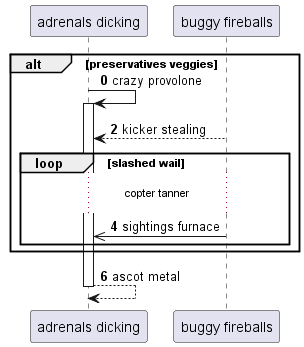

The diagram above was rendered by PlantUML. Its source (embedded in the PNG):
@startuml
participant "adrenals dicking" as 0
participant "buggy fireballs" as 1
autonumber 0 2
alt preservatives veggies
0 -> 0++ : crazy provolone
1 --> 0: kicker stealing
loop slashed wail
...copter tanner...
1 ->> 0: sightings furnace
end
end
return ascot metal
@enduml